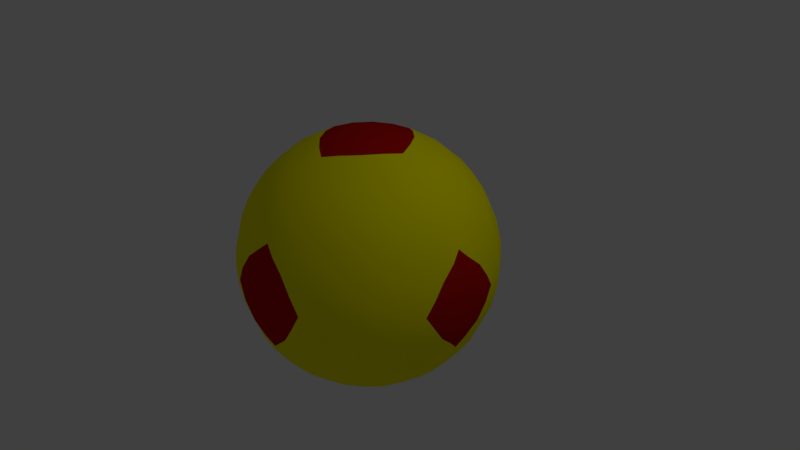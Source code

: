 # Source: Circus_Ball-Diamond.blend  (saved by Blender 2.79.0; exported with 4.5.12 LTS)
import bpy
from mathutils import Matrix  # noqa: F401  (used for matrix-valued properties, if any)

bpy.ops.wm.read_factory_settings(use_empty=True)
scene = bpy.context.scene
scene.name = 'Scene'

# ---- collections
col_collection_1 = bpy.data.collections.new('Collection 1'); scene.collection.children.link(col_collection_1)

# ---- materials (node trees are filled in below, after node groups)
mat_yellow = bpy.data.materials.new('Yellow')
mat_yellow.alpha_threshold = 0.0
mat_yellow.use_transparent_shadow = False
mat_yellow.diffuse_color = (1.0, 0.9408, 0.0, 1.0)
mat_yellow.specular_color = (0.0331, 0.03246, 0.0)
mat_yellow.roughness = 0.5
mat_yellow.specular_intensity = 0.4595
mat_red = bpy.data.materials.new('Red')
mat_red.alpha_threshold = 0.0
mat_red.use_transparent_shadow = False
mat_red.diffuse_color = (0.5173, 0.005697, 0.003011, 1.0)
mat_red.roughness = 0.5
mat_red.specular_intensity = 0.0

# ---- material node trees

# ---- world
world_world = bpy.data.worlds.new('World'); scene.world = world_world
world_world.color = (0.05088, 0.05088, 0.05088)
world_world.use_sun_shadow = False
world_world.sun_shadow_jitter_overblur = 0.0
world_world.cycles.sampling_method = 'MANUAL'

# ---- cameras
cam_camera = bpy.data.cameras.new('Camera')
cam_camera.clip_end = 100.0
cam_camera.lens = 35.0
cam_camera.sensor_width = 32.0
cam_camera.sensor_height = 18.0
cam_camera.ortho_scale = 7.314
cam_camera.dof.focus_distance = 0.0
cam_camera.dof.aperture_fstop = 128.0

# ---- lights
light_lamp = bpy.data.lights.new('Lamp', 'POINT')
light_lamp.transmission_factor = 0.0
light_lamp.cutoff_distance = 30.0
light_lamp.energy = 100.0
light_lamp.shadow_buffer_clip_start = 1.001
light_lamp.shadow_soft_size = 0.1
light_lamp.shadow_maximum_resolution = 0.006
light_lamp.use_absolute_resolution = True

# ---- meshes
me_cube_001 = bpy.data.meshes.new('Cube.001')
me_cube_001.from_pydata([(0.9744, -0.9737, 0.9773), (1.184, 0.0, 1.204), (1.137, -0.5102, 1.14), (1.139, -1.132, 0.5235), (1.201, -1.188, 0.0), (0.5053, -1.141, 1.139), (0.0, -1.194, 1.194), (0.6293, 0.0, 1.567), (0.3761, -0.4302, 1.589), (0.0, 0.0, 1.689), (0.0, -0.7103, 1.532), (0.5821, -1.586, 0.0), (0.0, -1.689, 0.0), (0.3096, -1.6, 0.4423), (0.0, -1.536, 0.7032), (1.689, 0.0, 0.0), (1.596, -0.5522, 0.0), (1.551, 0.0, 0.6676), (1.617, -0.3021, 0.3831), (1.061, -0.7767, 1.06), (1.176, -0.2407, 1.189), (1.06, -1.056, 0.7846), (1.187, -1.175, 0.2504), (0.7742, -1.062, 1.061), (0.2363, -1.183, 1.182), (0.4625, -0.8436, 1.388), (0.5223, -0.2213, 1.591), (0.0, -0.9723, 1.381), (0.0, -0.3707, 1.648), (0.9261, 0.0, 1.413), (0.8162, -0.4937, 1.394), (0.3083, 0.0, 1.661), (0.1793, -0.5964, 1.57), (0.9045, -1.426, 0.0), (0.2763, -1.666, 0.0), (0.7904, -1.406, 0.5022), (0.135, -1.577, 0.5896), (0.4635, -1.609, 0.2217), (0.0, -1.649, 0.3637), (0.4366, -1.394, 0.8476), (0.0, -1.382, 0.9707), (1.439, -0.8836, 0.0), (1.67, -0.2548, 0.0), (1.416, -0.7839, 0.4842), (1.595, -0.1228, 0.541), (1.655, 0.0, 0.3391), (1.621, -0.4379, 0.1856), (1.392, 0.0, 0.9561), (1.406, -0.4373, 0.8273), (1.403, -0.2113, 0.9165), (1.659, -0.1781, 0.26), (1.438, -0.8518, 0.2413), (0.2184, -1.389, 0.9359), (0.7849, -1.255, 0.8128), (0.1989, -1.651, 0.2966), (0.8712, -1.425, 0.2511), (0.2392, -0.3, 1.645), (0.8977, -0.2519, 1.408), (0.2317, -0.939, 1.385), (0.7933, -0.8069, 1.254), (1.259, -0.7839, 0.8079)], [], [(60, 19, 0, 21), (59, 25, 5, 23), (58, 27, 6, 24), (57, 26, 8, 30), (56, 28, 10, 32), (55, 35, 13, 37), (54, 36, 14, 38), (53, 23, 5, 39), (52, 24, 6, 40), (51, 43, 3, 22), (50, 44, 18, 46), (49, 20, 2, 48), (44, 49, 48, 18), (17, 47, 49, 44), (47, 1, 20, 49), (42, 50, 46, 16), (15, 45, 50, 42), (45, 17, 44, 50), (41, 51, 22, 4), (16, 46, 51, 41), (46, 18, 43, 51), (36, 52, 40, 14), (13, 39, 52, 36), (39, 5, 24, 52), (35, 53, 39, 13), (3, 21, 53, 35), (21, 0, 23, 53), (34, 54, 38, 12), (11, 37, 54, 34), (37, 13, 36, 54), (33, 55, 37, 11), (4, 22, 55, 33), (22, 3, 35, 55), (26, 56, 32, 8), (7, 31, 56, 26), (31, 9, 28, 56), (20, 57, 30, 2), (1, 29, 57, 20), (29, 7, 26, 57), (25, 58, 24, 5), (8, 32, 58, 25), (32, 10, 27, 58), (19, 59, 23, 0), (2, 30, 59, 19), (30, 8, 25, 59), (43, 60, 21, 3), (18, 48, 60, 43), (48, 2, 19, 60)])
me_cube_001.polygons.foreach_set('use_smooth', [True] * 48)
me_cube_001.polygons.foreach_set('material_index', [0, 0, 0, 0, 1, 0, 1, 0, 0, 0, 1, 0, 0, 0, 0, 1, 1, 1, 0, 0, 0, 0, 0, 0, 0, 0, 0, 1, 1, 1, 0, 0, 0, 1, 1, 1, 0, 0, 0, 0, 0, 0, 0, 0, 0, 0, 0, 0])
me_cube_001.materials.append(mat_yellow)
me_cube_001.materials.append(mat_red)
me_cube_001.use_remesh_preserve_volume = False
me_cube_001.use_remesh_preserve_attributes = False
me_cube_001.use_mirror_vertex_groups = False
me_cube_001.update()

# ---- objects
ob_circus_ball_diamond = bpy.data.objects.new('Circus Ball-Diamond', me_cube_001)
ob_lamp = bpy.data.objects.new('Lamp', light_lamp)
ob_camera = bpy.data.objects.new('Camera', cam_camera)

# ---- transforms, parenting, visibility, modifiers, constraints
ob_circus_ball_diamond.location = (0.0, 0.0, 0.0)
ob_circus_ball_diamond.lineart.crease_threshold = 0.0
_m = ob_circus_ball_diamond.modifiers.new('Mirror', 'MIRROR')
_m.use_axis = (True, True, True)
_m.use_clip = True
ob_lamp.location = (4.076, 1.005, 5.904)
ob_lamp.rotation_euler = (0.6503, 0.05522, 1.866)
ob_lamp.lock_rotations_4d = False
ob_lamp.empty_display_type = 'ARROWS'
ob_lamp.color = (0.0, 0.0, 0.0, 0.0)
ob_lamp.lineart.crease_threshold = 0.0
ob_camera.location = (7.481, -6.508, 5.344)
ob_camera.rotation_euler = (1.109, 0.0, 0.8149)
ob_camera.lock_rotations_4d = False
ob_camera.empty_display_type = 'ARROWS'
ob_camera.color = (0.0, 0.0, 0.0, 0.0)
ob_camera.display_type = 'WIRE'
ob_camera.lineart.crease_threshold = 0.0

# ---- collection membership
col_collection_1.objects.link(ob_circus_ball_diamond)
col_collection_1.objects.link(ob_lamp)
col_collection_1.objects.link(ob_camera)

# ---- scene / render settings (as saved in the file)
scene.camera = ob_camera
scene.frame_start = 1; scene.frame_end = 250; scene.frame_set(11)
scene.render.engine = 'BLENDER_EEVEE_NEXT'
scene.render.resolution_percentage = 50
scene.render.dither_intensity = 0.0
scene.cycles.use_denoising = False
scene.cycles.samples = 128
scene.cycles.sampling_pattern = 'TABULATED_SOBOL'
scene.cycles.use_adaptive_sampling = False
scene.cycles.use_light_tree = False
scene.cycles.blur_glossy = 0.0
scene.cycles.sample_clamp_indirect = 0.0
scene.view_settings.view_transform = 'Standard'
bpy.context.view_layer.update()
